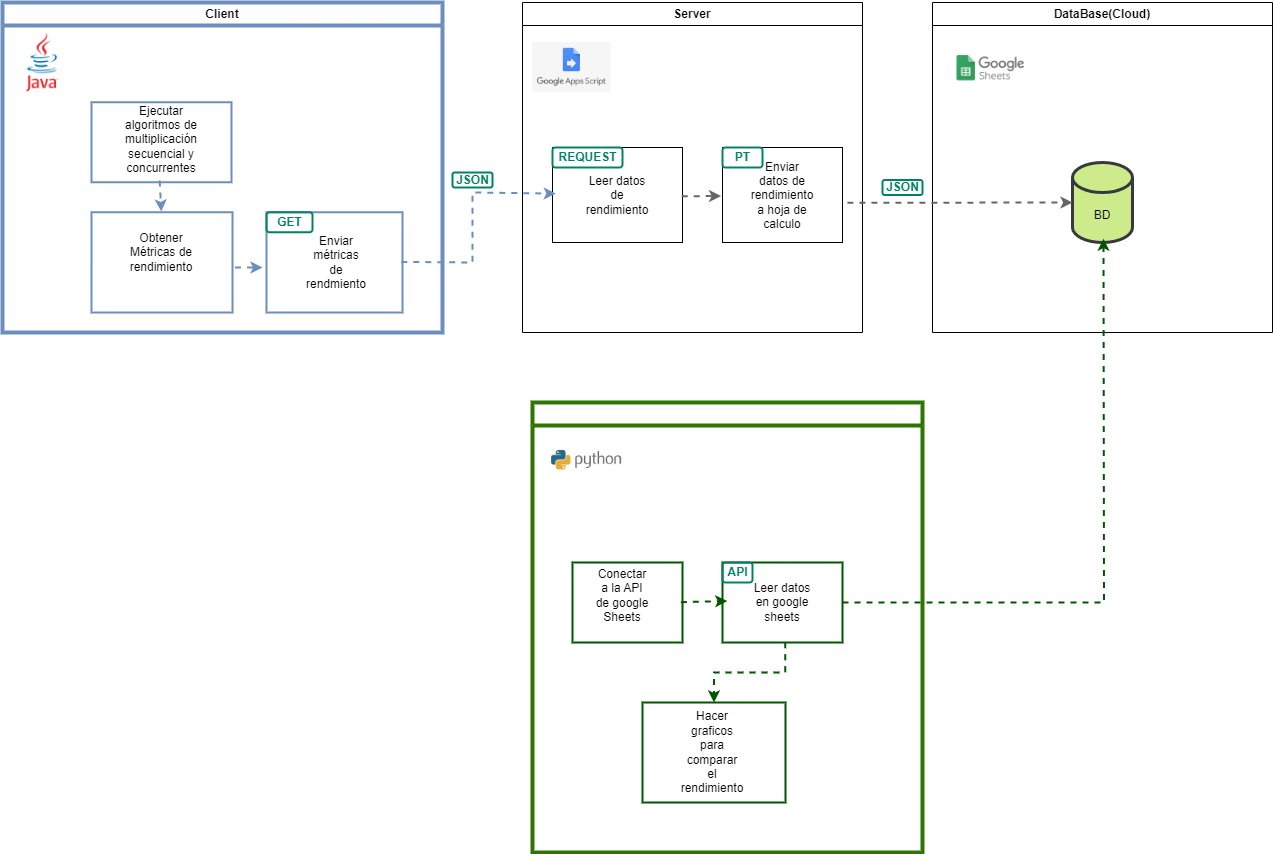

The diagram above was exported from draw.io. Its source (the exported page's mxGraphModel, read from the mxfile embedded in the PNG):
<mxGraphModel dx="1222" dy="676" grid="1" gridSize="10" guides="1" tooltips="1" connect="1" arrows="1" fold="1" page="1" pageScale="1" pageWidth="827" pageHeight="1169" math="0" shadow="0">
  <root>
    <mxCell id="0" />
    <mxCell id="1" parent="0" />
    <mxCell id="PdkiRWVCBwhUZumap-xA-7" value="Server" style="swimlane;whiteSpace=wrap;html=1;startSize=23;" parent="1" vertex="1">
      <mxGeometry x="600" y="200" width="340" height="330" as="geometry" />
    </mxCell>
    <mxCell id="PdkiRWVCBwhUZumap-xA-8" value="" style="verticalLabelPosition=bottom;verticalAlign=top;html=1;shape=mxgraph.basic.rect;fillColor2=none;strokeWidth=1;size=20;indent=5;" parent="PdkiRWVCBwhUZumap-xA-7" vertex="1">
      <mxGeometry x="30" y="145" width="130" height="95" as="geometry" />
    </mxCell>
    <mxCell id="PdkiRWVCBwhUZumap-xA-9" value="Leer datos de rendimiento" style="text;html=1;strokeColor=none;fillColor=none;align=center;verticalAlign=middle;whiteSpace=wrap;rounded=0;" parent="PdkiRWVCBwhUZumap-xA-7" vertex="1">
      <mxGeometry x="65" y="177.5" width="60" height="30" as="geometry" />
    </mxCell>
    <mxCell id="PdkiRWVCBwhUZumap-xA-30" value="" style="curved=0;endArrow=classic;html=1;rounded=0;fontFamily=Helvetica;fontSize=12;fontColor=default;startSize=23;exitX=0.994;exitY=0.513;exitDx=0;exitDy=0;exitPerimeter=0;dashed=1;fillColor=#f5f5f5;gradientColor=#b3b3b3;strokeColor=#666666;strokeWidth=2;entryX=-0.012;entryY=0.511;entryDx=0;entryDy=0;entryPerimeter=0;" parent="PdkiRWVCBwhUZumap-xA-7" source="PdkiRWVCBwhUZumap-xA-8" target="PdkiRWVCBwhUZumap-xA-31" edge="1">
      <mxGeometry width="50" height="50" relative="1" as="geometry">
        <mxPoint x="170" y="185" as="sourcePoint" />
        <mxPoint x="195" y="192" as="targetPoint" />
        <Array as="points" />
      </mxGeometry>
    </mxCell>
    <mxCell id="PdkiRWVCBwhUZumap-xA-31" value="" style="verticalLabelPosition=bottom;verticalAlign=top;html=1;shape=mxgraph.basic.rect;fillColor2=none;strokeWidth=1;size=20;indent=5;" parent="PdkiRWVCBwhUZumap-xA-7" vertex="1">
      <mxGeometry x="200" y="145" width="120" height="95" as="geometry" />
    </mxCell>
    <mxCell id="PdkiRWVCBwhUZumap-xA-32" value="Enviar datos de rendimiento a hoja de calculo" style="text;html=1;strokeColor=none;fillColor=none;align=center;verticalAlign=middle;whiteSpace=wrap;rounded=0;" parent="PdkiRWVCBwhUZumap-xA-7" vertex="1">
      <mxGeometry x="230" y="177.5" width="60" height="30" as="geometry" />
    </mxCell>
    <mxCell id="PdkiRWVCBwhUZumap-xA-33" value="" style="shape=image;verticalLabelPosition=bottom;labelBackgroundColor=default;verticalAlign=top;aspect=fixed;imageAspect=0;image=https://admin-it.xyz/wp-content/uploads/2019/03/GoogleAppsScript.png;" parent="PdkiRWVCBwhUZumap-xA-7" vertex="1">
      <mxGeometry x="10" y="40" width="78.56" height="50" as="geometry" />
    </mxCell>
    <mxCell id="PdkiRWVCBwhUZumap-xA-69" value="REQUEST" style="dashed=0;html=1;rounded=1;strokeColor=#008364;fontSize=12;align=center;fontStyle=1;strokeWidth=2;fontColor=#008364;labelBorderColor=none;verticalAlign=middle;fontFamily=Helvetica;startSize=23;fillColor=none;gradientColor=none;" parent="PdkiRWVCBwhUZumap-xA-7" vertex="1">
      <mxGeometry x="30" y="145" width="70" height="20" as="geometry" />
    </mxCell>
    <mxCell id="PdkiRWVCBwhUZumap-xA-72" value="PT" style="dashed=0;html=1;rounded=1;strokeColor=#008364;fontSize=12;align=center;fontStyle=1;strokeWidth=2;fontColor=#008364;labelBorderColor=none;verticalAlign=middle;fontFamily=Helvetica;startSize=23;fillColor=none;gradientColor=none;" parent="PdkiRWVCBwhUZumap-xA-7" vertex="1">
      <mxGeometry x="200" y="145" width="40" height="20" as="geometry" />
    </mxCell>
    <mxCell id="PdkiRWVCBwhUZumap-xA-2" value="Client" style="swimlane;whiteSpace=wrap;html=1;startSize=23;labelBorderColor=none;swimlaneFillColor=none;fillColor=none;gradientColor=none;strokeColor=#6c8ebf;strokeWidth=4;" parent="1" vertex="1">
      <mxGeometry x="80" y="200" width="440" height="330" as="geometry" />
    </mxCell>
    <mxCell id="PdkiRWVCBwhUZumap-xA-3" value="" style="verticalLabelPosition=bottom;verticalAlign=top;html=1;shape=mxgraph.basic.rect;fillColor2=none;strokeWidth=2;size=20;indent=5;fillColor=none;gradientColor=#7ea6e0;strokeColor=#6c8ebf;" parent="PdkiRWVCBwhUZumap-xA-2" vertex="1">
      <mxGeometry x="89" y="99.75" width="140" height="80" as="geometry" />
    </mxCell>
    <mxCell id="PdkiRWVCBwhUZumap-xA-4" value="Ejecutar algoritmos de multiplicación secuencial y concurrentes" style="text;html=1;strokeColor=none;fillColor=none;align=center;verticalAlign=middle;whiteSpace=wrap;rounded=0;" parent="PdkiRWVCBwhUZumap-xA-2" vertex="1">
      <mxGeometry x="124" y="120" width="70" height="34.75" as="geometry" />
    </mxCell>
    <mxCell id="PdkiRWVCBwhUZumap-xA-5" value="" style="verticalLabelPosition=bottom;verticalAlign=top;html=1;shape=mxgraph.basic.rect;fillColor2=none;strokeWidth=2;size=20;indent=5;fillColor=none;gradientColor=none;strokeColor=#6c8ebf;" parent="PdkiRWVCBwhUZumap-xA-2" vertex="1">
      <mxGeometry x="89" y="209.75" width="141" height="100.25" as="geometry" />
    </mxCell>
    <mxCell id="PdkiRWVCBwhUZumap-xA-6" value="Obtener Métricas de rendimiento" style="text;html=1;strokeColor=none;fillColor=none;align=center;verticalAlign=middle;whiteSpace=wrap;rounded=0;" parent="PdkiRWVCBwhUZumap-xA-2" vertex="1">
      <mxGeometry x="129" y="234.75" width="60" height="30" as="geometry" />
    </mxCell>
    <mxCell id="PdkiRWVCBwhUZumap-xA-16" value="" style="endArrow=classic;html=1;rounded=0;fontFamily=Helvetica;fontSize=12;fontColor=default;startSize=23;exitX=0.487;exitY=0.978;exitDx=0;exitDy=0;exitPerimeter=0;dashed=1;fillColor=#dae8fc;gradientColor=#7ea6e0;strokeColor=#6c8ebf;strokeWidth=2;entryX=0.495;entryY=-0.008;entryDx=0;entryDy=0;entryPerimeter=0;" parent="PdkiRWVCBwhUZumap-xA-2" source="PdkiRWVCBwhUZumap-xA-3" target="PdkiRWVCBwhUZumap-xA-5" edge="1">
      <mxGeometry width="50" height="50" relative="1" as="geometry">
        <mxPoint x="220" y="190" as="sourcePoint" />
        <mxPoint x="270" y="160" as="targetPoint" />
      </mxGeometry>
    </mxCell>
    <mxCell id="PdkiRWVCBwhUZumap-xA-24" value="" style="verticalLabelPosition=bottom;verticalAlign=top;html=1;shape=mxgraph.basic.rect;fillColor2=none;strokeWidth=2;size=20;indent=5;fillColor=none;gradientColor=none;strokeColor=#6c8ebf;" parent="PdkiRWVCBwhUZumap-xA-2" vertex="1">
      <mxGeometry x="264" y="209.76" width="136" height="100.25" as="geometry" />
    </mxCell>
    <mxCell id="PdkiRWVCBwhUZumap-xA-25" value="" style="endArrow=classic;html=1;rounded=0;fontFamily=Helvetica;fontSize=12;fontColor=default;startSize=23;exitX=1.018;exitY=0.551;exitDx=0;exitDy=0;exitPerimeter=0;dashed=1;fillColor=#dae8fc;gradientColor=#7ea6e0;strokeColor=#6c8ebf;strokeWidth=2;" parent="PdkiRWVCBwhUZumap-xA-2" source="PdkiRWVCBwhUZumap-xA-5" edge="1">
      <mxGeometry width="50" height="50" relative="1" as="geometry">
        <mxPoint x="167" y="188" as="sourcePoint" />
        <mxPoint x="260" y="265" as="targetPoint" />
      </mxGeometry>
    </mxCell>
    <mxCell id="PdkiRWVCBwhUZumap-xA-26" value="Enviar métricas de rendmiento" style="text;html=1;strokeColor=none;fillColor=none;align=center;verticalAlign=middle;whiteSpace=wrap;rounded=0;" parent="PdkiRWVCBwhUZumap-xA-2" vertex="1">
      <mxGeometry x="304" y="244.88" width="60" height="30" as="geometry" />
    </mxCell>
    <mxCell id="PdkiRWVCBwhUZumap-xA-66" value="GET" style="dashed=0;html=1;rounded=1;strokeColor=#008364;fontSize=12;align=center;fontStyle=1;strokeWidth=2;fontColor=#008364;labelBorderColor=none;verticalAlign=middle;fontFamily=Helvetica;startSize=23;fillColor=none;gradientColor=none;" parent="PdkiRWVCBwhUZumap-xA-2" vertex="1">
      <mxGeometry x="264" y="209.75" width="46" height="20" as="geometry" />
    </mxCell>
    <mxCell id="nV-FoUiAsFeLZEeQU27A-1" value="" style="shape=image;verticalLabelPosition=bottom;labelBackgroundColor=default;verticalAlign=top;aspect=fixed;imageAspect=0;image=https://cdn.icon-icons.com/icons2/2415/PNG/512/java_original_wordmark_logo_icon_146459.png;" vertex="1" parent="PdkiRWVCBwhUZumap-xA-2">
      <mxGeometry x="10" y="30" width="60" height="60" as="geometry" />
    </mxCell>
    <mxCell id="PdkiRWVCBwhUZumap-xA-28" value="" style="curved=0;endArrow=classic;html=1;rounded=0;fontFamily=Helvetica;fontSize=12;fontColor=default;startSize=23;exitX=0.991;exitY=0.495;exitDx=0;exitDy=0;exitPerimeter=0;entryX=0.025;entryY=0.485;entryDx=0;entryDy=0;entryPerimeter=0;dashed=1;fillColor=#dae8fc;gradientColor=#7ea6e0;strokeColor=#6c8ebf;strokeWidth=2;" parent="1" source="PdkiRWVCBwhUZumap-xA-24" target="PdkiRWVCBwhUZumap-xA-8" edge="1">
      <mxGeometry width="50" height="50" relative="1" as="geometry">
        <mxPoint x="550" y="450" as="sourcePoint" />
        <mxPoint x="600" y="400" as="targetPoint" />
        <Array as="points">
          <mxPoint x="550" y="460" />
          <mxPoint x="550" y="390" />
        </Array>
      </mxGeometry>
    </mxCell>
    <mxCell id="PdkiRWVCBwhUZumap-xA-35" value="DataBase(Cloud)" style="swimlane;whiteSpace=wrap;html=1;startSize=23;" parent="1" vertex="1">
      <mxGeometry x="1010" y="200" width="340" height="330" as="geometry" />
    </mxCell>
    <mxCell id="PdkiRWVCBwhUZumap-xA-37" value="BD" style="text;html=1;strokeColor=none;fillColor=none;align=center;verticalAlign=middle;whiteSpace=wrap;rounded=0;" parent="PdkiRWVCBwhUZumap-xA-35" vertex="1">
      <mxGeometry x="140" y="187.5" width="60" height="30" as="geometry" />
    </mxCell>
    <mxCell id="PdkiRWVCBwhUZumap-xA-43" value="" style="shape=image;verticalLabelPosition=bottom;labelBackgroundColor=default;verticalAlign=top;aspect=fixed;imageAspect=0;image=https://miro.medium.com/v2/resize:fit:717/1*pHglcoa-BSouiNT7R2p9yQ.png;" parent="PdkiRWVCBwhUZumap-xA-35" vertex="1">
      <mxGeometry x="20" y="40" width="77" height="54.12" as="geometry" />
    </mxCell>
    <mxCell id="PdkiRWVCBwhUZumap-xA-70" value="BD" style="shape=cylinder3;whiteSpace=wrap;html=1;boundedLbl=1;backgroundOutline=1;size=15;labelBorderColor=none;strokeColor=#36393d;strokeWidth=3;align=center;verticalAlign=middle;fontFamily=Helvetica;fontSize=12;startSize=23;fillColor=#cdeb8b;" parent="PdkiRWVCBwhUZumap-xA-35" vertex="1">
      <mxGeometry x="140" y="160" width="60" height="80" as="geometry" />
    </mxCell>
    <mxCell id="PdkiRWVCBwhUZumap-xA-44" value="" style="curved=0;endArrow=classic;html=1;rounded=0;fontFamily=Helvetica;fontSize=12;fontColor=default;startSize=23;exitX=1.041;exitY=0.582;exitDx=0;exitDy=0;exitPerimeter=0;dashed=1;fillColor=#f5f5f5;gradientColor=#b3b3b3;strokeColor=#666666;strokeWidth=2;entryX=0;entryY=0.5;entryDx=0;entryDy=0;entryPerimeter=0;" parent="1" source="PdkiRWVCBwhUZumap-xA-31" target="PdkiRWVCBwhUZumap-xA-70" edge="1">
      <mxGeometry width="50" height="50" relative="1" as="geometry">
        <mxPoint x="759" y="396" as="sourcePoint" />
        <mxPoint x="1130.4" y="397.7249999999999" as="targetPoint" />
        <Array as="points" />
      </mxGeometry>
    </mxCell>
    <mxCell id="PdkiRWVCBwhUZumap-xA-45" value="DashBoard" style="swimlane;whiteSpace=wrap;html=1;startSize=23;fillColor=none;strokeColor=#2D7600;swimlaneFillColor=default;strokeWidth=4;fontColor=#ffffff;" parent="1" vertex="1">
      <mxGeometry x="610" y="600" width="390" height="450" as="geometry" />
    </mxCell>
    <mxCell id="PdkiRWVCBwhUZumap-xA-46" value="" style="verticalLabelPosition=bottom;verticalAlign=top;html=1;shape=mxgraph.basic.rect;fillColor2=none;strokeWidth=2;size=20;indent=5;fillColor=none;strokeColor=#005700;fontColor=#ffffff;" parent="PdkiRWVCBwhUZumap-xA-45" vertex="1">
      <mxGeometry x="40" y="160" width="110" height="80" as="geometry" />
    </mxCell>
    <mxCell id="PdkiRWVCBwhUZumap-xA-47" value="Conectar a la API de google Sheets" style="text;html=1;strokeColor=none;fillColor=none;align=center;verticalAlign=middle;whiteSpace=wrap;rounded=0;" parent="PdkiRWVCBwhUZumap-xA-45" vertex="1">
      <mxGeometry x="60" y="177.5" width="60" height="30" as="geometry" />
    </mxCell>
    <mxCell id="PdkiRWVCBwhUZumap-xA-50" value="" style="shape=image;verticalLabelPosition=bottom;labelBackgroundColor=default;verticalAlign=top;aspect=fixed;imageAspect=0;image=https://1000marcas.net/wp-content/uploads/2020/11/Python-logo.jpg;" parent="PdkiRWVCBwhUZumap-xA-45" vertex="1">
      <mxGeometry x="10" y="40" width="90" height="37.05" as="geometry" />
    </mxCell>
    <mxCell id="PdkiRWVCBwhUZumap-xA-54" value="" style="verticalLabelPosition=bottom;verticalAlign=top;html=1;shape=mxgraph.basic.rect;fillColor2=none;strokeWidth=2;size=20;indent=5;fillColor=none;strokeColor=#005700;fontColor=#ffffff;" parent="PdkiRWVCBwhUZumap-xA-45" vertex="1">
      <mxGeometry x="190" y="160" width="120" height="80" as="geometry" />
    </mxCell>
    <mxCell id="PdkiRWVCBwhUZumap-xA-56" value="" style="endArrow=classic;html=1;rounded=0;fontFamily=Helvetica;fontSize=12;fontColor=default;startSize=23;exitX=0.985;exitY=0.496;exitDx=0;exitDy=0;exitPerimeter=0;dashed=1;strokeWidth=2;fillColor=#008a00;strokeColor=#005700;entryX=0.04;entryY=0.481;entryDx=0;entryDy=0;entryPerimeter=0;" parent="PdkiRWVCBwhUZumap-xA-45" source="PdkiRWVCBwhUZumap-xA-46" target="PdkiRWVCBwhUZumap-xA-54" edge="1">
      <mxGeometry width="50" height="50" relative="1" as="geometry">
        <mxPoint x="70" y="40" as="sourcePoint" />
        <mxPoint x="190" y="192" as="targetPoint" />
      </mxGeometry>
    </mxCell>
    <mxCell id="PdkiRWVCBwhUZumap-xA-62" style="edgeStyle=orthogonalEdgeStyle;rounded=0;orthogonalLoop=1;jettySize=auto;html=1;fontFamily=Helvetica;fontSize=12;fontColor=default;startSize=23;exitX=0.523;exitY=0.996;exitDx=0;exitDy=0;exitPerimeter=0;dashed=1;fillColor=#008a00;strokeColor=#005700;strokeWidth=2;" parent="PdkiRWVCBwhUZumap-xA-45" source="PdkiRWVCBwhUZumap-xA-54" target="PdkiRWVCBwhUZumap-xA-60" edge="1">
      <mxGeometry relative="1" as="geometry">
        <mxPoint x="240" y="230" as="sourcePoint" />
      </mxGeometry>
    </mxCell>
    <mxCell id="PdkiRWVCBwhUZumap-xA-59" value="Leer datos en google sheets" style="text;html=1;strokeColor=none;fillColor=none;align=center;verticalAlign=middle;whiteSpace=wrap;rounded=0;" parent="PdkiRWVCBwhUZumap-xA-45" vertex="1">
      <mxGeometry x="220" y="185" width="60" height="30" as="geometry" />
    </mxCell>
    <mxCell id="PdkiRWVCBwhUZumap-xA-60" value="" style="verticalLabelPosition=bottom;verticalAlign=top;html=1;shape=mxgraph.basic.rect;fillColor2=none;strokeWidth=2;size=20;indent=5;fillColor=none;strokeColor=#005700;fontColor=#ffffff;" parent="PdkiRWVCBwhUZumap-xA-45" vertex="1">
      <mxGeometry x="110" y="300" width="143" height="100" as="geometry" />
    </mxCell>
    <mxCell id="PdkiRWVCBwhUZumap-xA-63" value="Hacer graficos para comparar el rendimiento" style="text;html=1;strokeColor=none;fillColor=none;align=center;verticalAlign=middle;whiteSpace=wrap;rounded=0;" parent="PdkiRWVCBwhUZumap-xA-45" vertex="1">
      <mxGeometry x="150" y="335" width="60" height="30" as="geometry" />
    </mxCell>
    <mxCell id="PdkiRWVCBwhUZumap-xA-76" value="API" style="dashed=0;html=1;rounded=1;strokeColor=#008364;fontSize=12;align=center;fontStyle=1;strokeWidth=2;fontColor=#008364;labelBorderColor=none;verticalAlign=middle;fontFamily=Helvetica;startSize=23;fillColor=none;gradientColor=none;" parent="PdkiRWVCBwhUZumap-xA-45" vertex="1">
      <mxGeometry x="190" y="160" width="30" height="20" as="geometry" />
    </mxCell>
    <mxCell id="PdkiRWVCBwhUZumap-xA-61" style="edgeStyle=orthogonalEdgeStyle;rounded=0;orthogonalLoop=1;jettySize=auto;html=1;entryX=0.51;entryY=1.016;entryDx=0;entryDy=0;entryPerimeter=0;fontFamily=Helvetica;fontSize=12;fontColor=default;startSize=23;dashed=1;fillColor=#008a00;strokeColor=#005700;strokeWidth=2;" parent="1" source="PdkiRWVCBwhUZumap-xA-54" edge="1">
      <mxGeometry relative="1" as="geometry">
        <mxPoint x="1181" y="436.20000000000005" as="targetPoint" />
      </mxGeometry>
    </mxCell>
    <mxCell id="PdkiRWVCBwhUZumap-xA-71" value="JSON" style="dashed=0;html=1;rounded=1;strokeColor=#008364;fontSize=12;align=center;fontStyle=1;strokeWidth=2;fontColor=#008364;labelBorderColor=none;verticalAlign=middle;fontFamily=Helvetica;startSize=23;fillColor=none;gradientColor=none;" parent="1" vertex="1">
      <mxGeometry x="960" y="377.5" width="40" height="15" as="geometry" />
    </mxCell>
    <mxCell id="PdkiRWVCBwhUZumap-xA-73" value="JSON" style="dashed=0;html=1;rounded=1;strokeColor=#008364;fontSize=12;align=center;fontStyle=1;strokeWidth=2;fontColor=#008364;labelBorderColor=none;verticalAlign=middle;fontFamily=Helvetica;startSize=23;fillColor=none;gradientColor=none;" parent="1" vertex="1">
      <mxGeometry x="530" y="370" width="40" height="15" as="geometry" />
    </mxCell>
  </root>
</mxGraphModel>